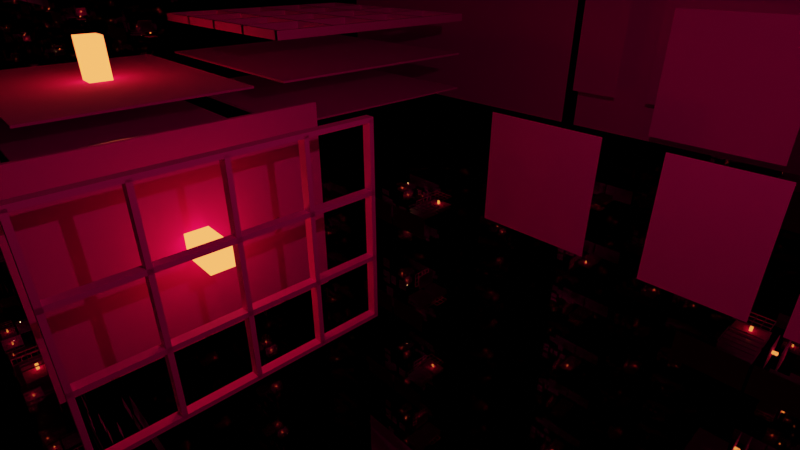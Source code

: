 # Source: mugen.blend  (saved by Blender 2.81.16; exported with 4.5.12 LTS)
import bpy
from mathutils import Matrix  # noqa: F401  (used for matrix-valued properties, if any)

bpy.ops.wm.read_factory_settings(use_empty=True)
scene = bpy.context.scene
scene.name = 'Scene'

# ---- collections
col_collection = bpy.data.collections.new('Collection'); scene.collection.children.link(col_collection)

# ---- images (referenced by path relative to the original .blend; pixels are not part of the script)
import os
ASSET_DIR = os.environ.get("B2B_ASSET_DIR", "")  # directory of the original .blend (textures are referenced by path, not embedded)
HERE = os.path.dirname(os.path.abspath(__file__))  # packed textures are extracted next to this script under _unpacked/

def load_image(name, relpath, width, height, colorspace="sRGB"):
    """Load a texture the original file referenced (path relative to the .blend, or extracted next to this script)."""
    p = next((c for c in (os.path.join(HERE, relpath), os.path.join(ASSET_DIR, relpath)) if relpath and os.path.exists(c)), "")
    if p:
        img = bpy.data.images.load(p, check_existing=True)
        img.name = name
    else:  # same state as the original file: an image datablock whose file is absent (Cycles renders it pink)
        img = bpy.data.images.new(name, width, height)
        img.source = "FILE"
        img.filepath = "//" + (relpath or name)
    img.colorspace_settings.name = colorspace
    return img
img_tatami02_png = load_image('tatami02.png', 'tatami02.png', 1024, 1024, 'sRGB')
img_tatami03_png = load_image('tatami03.png', 'tatami03.png', 1024, 1024, 'sRGB')
img_itame01_png = load_image('itame01.png', 'itame01.png', 1024, 1024, 'sRGB')
img_itanoma01_png = load_image('itanoma01.png', 'itanoma01.png', 1024, 1024, 'sRGB')
img_itanoma02_png = load_image('itanoma02.png', 'itanoma02.png', 1024, 1024, 'sRGB')
img_shouji01_png = load_image('shouji01.png', 'shouji01.png', 1024, 1024, 'sRGB')
img_shouji02_png = load_image('shouji02.png', 'shouji02.png', 1024, 1024, 'sRGB')
img_shouji03_png = load_image('shouji03.png', 'shouji03.png', 1024, 1024, 'sRGB')
img_fusumad_png = load_image('fusumaD.png', 'fusumaD.png', 1024, 1024, 'sRGB')
img_shikkui01_png = load_image('shikkui01.png', 'shikkui01.png', 1024, 1024, 'sRGB')
img_shikkui02_png = load_image('shikkui02.png', 'shikkui02.png', 1024, 1024, 'sRGB')
img_shikkui03_png = load_image('shikkui03.png', 'shikkui03.png', 1024, 1024, 'sRGB')
img_shikkui04_png = load_image('shikkui04.png', 'shikkui04.png', 1024, 1024, 'sRGB')
img_shikkui05_png = load_image('shikkui05.png', 'shikkui05.png', 1024, 1024, 'sRGB')
img_shikkui06_png = load_image('shikkui06.png', 'shikkui06.png', 1024, 1024, 'sRGB')
img_byoubu01_png = load_image('byoubu01.png', 'byoubu01.png', 1024, 1024, 'sRGB')
img_byoubu02_png = load_image('byoubu02.png', 'byoubu02.png', 1024, 1024, 'sRGB')

# ---- materials (node trees are filled in below, after node groups)
mat_t2 = bpy.data.materials.new('T2')
mat_t2.alpha_threshold = 0.0
mat_t2.line_color = (0.0, 0.0, 0.0, 1.0)
mat_t3 = bpy.data.materials.new('T3')
mat_frame = bpy.data.materials.new('Frame')
mat_w_base6 = bpy.data.materials.new('w-base6')
mat_w_base8 = bpy.data.materials.new('w-base8')
mat_s1 = bpy.data.materials.new('S1')
mat_s2 = bpy.data.materials.new('S2')
mat_s3 = bpy.data.materials.new('S3')
mat_hu1 = bpy.data.materials.new('Hu1')
mat_si2_001 = bpy.data.materials.new('Si2.001')
mat_si2 = bpy.data.materials.new('Si2')
mat_si3 = bpy.data.materials.new('Si3')
mat_si4 = bpy.data.materials.new('Si4')
mat_si5 = bpy.data.materials.new('Si5')
mat_si6 = bpy.data.materials.new('Si6')
mat_b01 = bpy.data.materials.new('B01')
mat_b02 = bpy.data.materials.new('B02')
mat_mirror = bpy.data.materials.new('Mirror')
mat_akaribody = bpy.data.materials.new('AkariBody')

# ---- material node trees
mat_t2.use_nodes = True; mat_t2.node_tree.nodes.clear()
_N = mat_t2.node_tree.nodes; _L = mat_t2.node_tree.links
n0 = _N.new('ShaderNodeOutputMaterial'); n0.name = 'Material Output'; n0.location = (300, 300)
n1 = _N.new('ShaderNodeBsdfPrincipled'); n1.name = 'Principled BSDF'; n1.location = (10, 300)
n1.distribution = 'GGX'
n1.subsurface_method = 'BURLEY'
n1.inputs[2].default_value = 1.0
n1.inputs[3].default_value = 1.45
n1.inputs[27].default_value = (0.0, 0.0, 0.0, 1.0)
n1.inputs[28].default_value = 1.0
n2 = _N.new('ShaderNodeTexImage'); n2.name = 'Image Texture'; n2.location = (-306, 321)
n2.image = img_tatami02_png
_L.new(n1.outputs[0], n0.inputs[0])
_L.new(n2.outputs[0], n1.inputs[0])
n0.is_active_output = True
mat_t3.use_nodes = True; mat_t3.node_tree.nodes.clear()
_N = mat_t3.node_tree.nodes; _L = mat_t3.node_tree.links
n0 = _N.new('ShaderNodeOutputMaterial'); n0.name = 'マテリアル出力'; n0.location = (300, 300)
n1 = _N.new('ShaderNodeBsdfPrincipled'); n1.name = 'プリンシプルBSDF'; n1.location = (10, 300)
n1.distribution = 'GGX'
n1.subsurface_method = 'BURLEY'
n1.inputs[3].default_value = 1.45
n1.inputs[27].default_value = (0.0, 0.0, 0.0, 1.0)
n1.inputs[28].default_value = 1.0
n2 = _N.new('ShaderNodeTexImage'); n2.name = '画像テクスチャ'; n2.location = (-280, 345)
n2.image = img_tatami03_png
_L.new(n1.outputs[0], n0.inputs[0])
_L.new(n2.outputs[0], n1.inputs[0])
n0.is_active_output = True
mat_frame.use_nodes = True; mat_frame.node_tree.nodes.clear()
_N = mat_frame.node_tree.nodes; _L = mat_frame.node_tree.links
n0 = _N.new('ShaderNodeOutputMaterial'); n0.name = 'マテリアル出力'; n0.location = (300, 300)
n1 = _N.new('ShaderNodeBsdfPrincipled'); n1.name = 'プリンシプルBSDF'; n1.location = (10, 300)
n1.distribution = 'GGX'
n1.subsurface_method = 'BURLEY'
n1.inputs[2].default_value = 0.8333
n1.inputs[3].default_value = 1.45
n1.inputs[27].default_value = (0.0, 0.0, 0.0, 1.0)
n1.inputs[28].default_value = 1.0
n2 = _N.new('ShaderNodeTexImage'); n2.name = 'Image Texture'; n2.location = (-280, 260)
n2.image = img_itame01_png
_L.new(n1.outputs[0], n0.inputs[0])
_L.new(n2.outputs[0], n1.inputs[0])
n0.is_active_output = True
mat_w_base6.use_nodes = True; mat_w_base6.node_tree.nodes.clear()
_N = mat_w_base6.node_tree.nodes; _L = mat_w_base6.node_tree.links
n0 = _N.new('ShaderNodeOutputMaterial'); n0.name = 'マテリアル出力'; n0.location = (300, 300)
n1 = _N.new('ShaderNodeBsdfPrincipled'); n1.name = 'プリンシプルBSDF'; n1.location = (10, 300)
n1.distribution = 'GGX'
n1.subsurface_method = 'BURLEY'
n1.inputs[2].default_value = 0.3
n1.inputs[3].default_value = 1.45
n1.inputs[27].default_value = (0.0, 0.0, 0.0, 1.0)
n1.inputs[28].default_value = 1.0
n2 = _N.new('ShaderNodeTexImage'); n2.name = '画像テクスチャ'; n2.location = (-280, 280)
n2.image = img_itanoma01_png
_L.new(n1.outputs[0], n0.inputs[0])
_L.new(n2.outputs[0], n1.inputs[0])
n0.is_active_output = True
mat_w_base8.use_nodes = True; mat_w_base8.node_tree.nodes.clear()
_N = mat_w_base8.node_tree.nodes; _L = mat_w_base8.node_tree.links
n0 = _N.new('ShaderNodeOutputMaterial'); n0.name = 'マテリアル出力'; n0.location = (300, 300)
n1 = _N.new('ShaderNodeBsdfPrincipled'); n1.name = 'プリンシプルBSDF'; n1.location = (10, 300)
n1.distribution = 'GGX'
n1.subsurface_method = 'BURLEY'
n1.inputs[2].default_value = 0.3
n1.inputs[3].default_value = 1.45
n1.inputs[27].default_value = (0.0, 0.0, 0.0, 1.0)
n1.inputs[28].default_value = 1.0
n2 = _N.new('ShaderNodeTexImage'); n2.name = '画像テクスチャ'; n2.location = (-280, 280)
n2.image = img_itanoma02_png
_L.new(n1.outputs[0], n0.inputs[0])
_L.new(n2.outputs[0], n1.inputs[0])
n0.is_active_output = True
mat_s1.use_nodes = True; mat_s1.node_tree.nodes.clear()
_N = mat_s1.node_tree.nodes; _L = mat_s1.node_tree.links
n0 = _N.new('ShaderNodeOutputMaterial'); n0.name = 'マテリアル出力'; n0.location = (300, 300)
n1 = _N.new('ShaderNodeBsdfPrincipled'); n1.name = 'プリンシプルBSDF'; n1.location = (10, 300)
n1.distribution = 'GGX'
n1.subsurface_method = 'BURLEY'
n1.inputs[2].default_value = 1.0
n1.inputs[3].default_value = 1.45
n1.inputs[27].default_value = (0.0, 0.0, 0.0, 1.0)
n1.inputs[28].default_value = 1.0
n2 = _N.new('ShaderNodeTexImage'); n2.name = '画像テクスチャ'; n2.location = (-301, 440)
n2.image = img_shouji01_png
_L.new(n1.outputs[0], n0.inputs[0])
_L.new(n2.outputs[0], n1.inputs[0])
n0.is_active_output = True
mat_s2.use_nodes = True; mat_s2.node_tree.nodes.clear()
_N = mat_s2.node_tree.nodes; _L = mat_s2.node_tree.links
n0 = _N.new('ShaderNodeOutputMaterial'); n0.name = 'マテリアル出力'; n0.location = (300, 300)
n1 = _N.new('ShaderNodeBsdfPrincipled'); n1.name = 'プリンシプルBSDF'; n1.location = (10, 300)
n1.distribution = 'GGX'
n1.subsurface_method = 'BURLEY'
n1.inputs[2].default_value = 1.0
n1.inputs[3].default_value = 1.45
n1.inputs[27].default_value = (0.0, 0.0, 0.0, 1.0)
n1.inputs[28].default_value = 1.0
n2 = _N.new('ShaderNodeTexImage'); n2.name = '画像テクスチャ'; n2.location = (-269, 390)
n2.image = img_shouji02_png
_L.new(n1.outputs[0], n0.inputs[0])
_L.new(n2.outputs[0], n1.inputs[0])
n0.is_active_output = True
mat_s3.use_nodes = True; mat_s3.node_tree.nodes.clear()
_N = mat_s3.node_tree.nodes; _L = mat_s3.node_tree.links
n0 = _N.new('ShaderNodeOutputMaterial'); n0.name = 'マテリアル出力'; n0.location = (300, 300)
n1 = _N.new('ShaderNodeBsdfPrincipled'); n1.name = 'プリンシプルBSDF'; n1.location = (10, 300)
n1.distribution = 'GGX'
n1.subsurface_method = 'BURLEY'
n1.inputs[2].default_value = 1.0
n1.inputs[3].default_value = 1.45
n1.inputs[27].default_value = (0.0, 0.0, 0.0, 1.0)
n1.inputs[28].default_value = 1.0
n2 = _N.new('ShaderNodeTexImage'); n2.name = '画像テクスチャ'; n2.location = (-285, 433)
n2.image = img_shouji03_png
_L.new(n1.outputs[0], n0.inputs[0])
_L.new(n2.outputs[0], n1.inputs[0])
n0.is_active_output = True
mat_hu1.use_nodes = True; mat_hu1.node_tree.nodes.clear()
_N = mat_hu1.node_tree.nodes; _L = mat_hu1.node_tree.links
n0 = _N.new('ShaderNodeOutputMaterial'); n0.name = 'マテリアル出力'; n0.location = (300, 300)
n1 = _N.new('ShaderNodeBsdfPrincipled'); n1.name = 'プリンシプルBSDF'; n1.location = (10, 300)
n1.distribution = 'GGX'
n1.subsurface_method = 'BURLEY'
n1.inputs[2].default_value = 1.0
n1.inputs[3].default_value = 1.45
n1.inputs[27].default_value = (0.0, 0.0, 0.0, 1.0)
n1.inputs[28].default_value = 1.0
n2 = _N.new('ShaderNodeTexImage'); n2.name = '画像テクスチャ'; n2.location = (-274, 382)
n2.image = img_fusumad_png
_L.new(n1.outputs[0], n0.inputs[0])
_L.new(n2.outputs[0], n1.inputs[0])
n0.is_active_output = True
mat_si2_001.use_nodes = True; mat_si2_001.node_tree.nodes.clear()
_N = mat_si2_001.node_tree.nodes; _L = mat_si2_001.node_tree.links
n0 = _N.new('ShaderNodeOutputMaterial'); n0.name = 'マテリアル出力'; n0.location = (300, 300)
n1 = _N.new('ShaderNodeBsdfPrincipled'); n1.name = 'プリンシプルBSDF'; n1.location = (10, 300)
n1.distribution = 'GGX'
n1.subsurface_method = 'BURLEY'
n1.inputs[2].default_value = 1.0
n1.inputs[3].default_value = 1.45
n1.inputs[27].default_value = (0.0, 0.0, 0.0, 1.0)
n1.inputs[28].default_value = 1.0
n2 = _N.new('ShaderNodeTexImage'); n2.name = '画像テクスチャ'; n2.location = (-318, 421)
n2.image = img_shikkui01_png
_L.new(n1.outputs[0], n0.inputs[0])
_L.new(n2.outputs[0], n1.inputs[0])
n0.is_active_output = True
mat_si2.use_nodes = True; mat_si2.node_tree.nodes.clear()
_N = mat_si2.node_tree.nodes; _L = mat_si2.node_tree.links
n0 = _N.new('ShaderNodeOutputMaterial'); n0.name = 'マテリアル出力'; n0.location = (300, 300)
n1 = _N.new('ShaderNodeBsdfPrincipled'); n1.name = 'プリンシプルBSDF'; n1.location = (10, 300)
n1.distribution = 'GGX'
n1.subsurface_method = 'BURLEY'
n1.inputs[2].default_value = 1.0
n1.inputs[3].default_value = 1.45
n1.inputs[27].default_value = (0.0, 0.0, 0.0, 1.0)
n1.inputs[28].default_value = 1.0
n2 = _N.new('ShaderNodeTexImage'); n2.name = '画像テクスチャ'; n2.location = (-290, 445)
n2.image = img_shikkui02_png
_L.new(n1.outputs[0], n0.inputs[0])
_L.new(n2.outputs[0], n1.inputs[0])
n0.is_active_output = True
mat_si3.use_nodes = True; mat_si3.node_tree.nodes.clear()
_N = mat_si3.node_tree.nodes; _L = mat_si3.node_tree.links
n0 = _N.new('ShaderNodeOutputMaterial'); n0.name = 'マテリアル出力'; n0.location = (300, 300)
n1 = _N.new('ShaderNodeBsdfPrincipled'); n1.name = 'プリンシプルBSDF'; n1.location = (10, 300)
n1.distribution = 'GGX'
n1.subsurface_method = 'BURLEY'
n1.inputs[2].default_value = 1.0
n1.inputs[3].default_value = 1.45
n1.inputs[27].default_value = (0.0, 0.0, 0.0, 1.0)
n1.inputs[28].default_value = 1.0
n2 = _N.new('ShaderNodeTexImage'); n2.name = '画像テクスチャ'; n2.location = (-277, 418)
n2.image = img_shikkui03_png
_L.new(n1.outputs[0], n0.inputs[0])
_L.new(n2.outputs[0], n1.inputs[0])
n0.is_active_output = True
mat_si4.use_nodes = True; mat_si4.node_tree.nodes.clear()
_N = mat_si4.node_tree.nodes; _L = mat_si4.node_tree.links
n0 = _N.new('ShaderNodeOutputMaterial'); n0.name = 'マテリアル出力'; n0.location = (300, 300)
n1 = _N.new('ShaderNodeBsdfPrincipled'); n1.name = 'プリンシプルBSDF'; n1.location = (10, 300)
n1.distribution = 'GGX'
n1.subsurface_method = 'BURLEY'
n1.inputs[2].default_value = 1.0
n1.inputs[3].default_value = 1.45
n1.inputs[27].default_value = (0.0, 0.0, 0.0, 1.0)
n1.inputs[28].default_value = 1.0
n2 = _N.new('ShaderNodeTexImage'); n2.name = '画像テクスチャ'; n2.location = (-286, 400)
n2.image = img_shikkui04_png
_L.new(n1.outputs[0], n0.inputs[0])
_L.new(n2.outputs[0], n1.inputs[0])
n0.is_active_output = True
mat_si5.use_nodes = True; mat_si5.node_tree.nodes.clear()
_N = mat_si5.node_tree.nodes; _L = mat_si5.node_tree.links
n0 = _N.new('ShaderNodeOutputMaterial'); n0.name = 'マテリアル出力'; n0.location = (300, 300)
n1 = _N.new('ShaderNodeBsdfPrincipled'); n1.name = 'プリンシプルBSDF'; n1.location = (10, 300)
n1.distribution = 'GGX'
n1.subsurface_method = 'BURLEY'
n1.inputs[2].default_value = 1.0
n1.inputs[3].default_value = 1.45
n1.inputs[27].default_value = (0.0, 0.0, 0.0, 1.0)
n1.inputs[28].default_value = 1.0
n2 = _N.new('ShaderNodeTexImage'); n2.name = '画像テクスチャ'; n2.location = (-254, 437)
n2.image = img_shikkui05_png
_L.new(n1.outputs[0], n0.inputs[0])
_L.new(n2.outputs[0], n1.inputs[0])
n0.is_active_output = True
mat_si6.use_nodes = True; mat_si6.node_tree.nodes.clear()
_N = mat_si6.node_tree.nodes; _L = mat_si6.node_tree.links
n0 = _N.new('ShaderNodeOutputMaterial'); n0.name = 'マテリアル出力'; n0.location = (300, 300)
n1 = _N.new('ShaderNodeBsdfPrincipled'); n1.name = 'プリンシプルBSDF'; n1.location = (10, 300)
n1.distribution = 'GGX'
n1.subsurface_method = 'BURLEY'
n1.inputs[2].default_value = 1.0
n1.inputs[3].default_value = 1.45
n1.inputs[27].default_value = (0.0, 0.0, 0.0, 1.0)
n1.inputs[28].default_value = 1.0
n2 = _N.new('ShaderNodeTexImage'); n2.name = '画像テクスチャ'; n2.location = (-371, 316)
n2.image = img_shikkui06_png
_L.new(n1.outputs[0], n0.inputs[0])
_L.new(n2.outputs[0], n1.inputs[0])
n0.is_active_output = True
mat_b01.use_nodes = True; mat_b01.node_tree.nodes.clear()
_N = mat_b01.node_tree.nodes; _L = mat_b01.node_tree.links
n0 = _N.new('ShaderNodeOutputMaterial'); n0.name = 'マテリアル出力'; n0.location = (300, 300)
n1 = _N.new('ShaderNodeBsdfPrincipled'); n1.name = 'プリンシプルBSDF'; n1.location = (10, 300)
n1.distribution = 'GGX'
n1.subsurface_method = 'BURLEY'
n1.inputs[2].default_value = 1.0
n1.inputs[3].default_value = 1.45
n1.inputs[27].default_value = (0.0, 0.0, 0.0, 1.0)
n1.inputs[28].default_value = 1.0
n2 = _N.new('ShaderNodeTexImage'); n2.name = '画像テクスチャ'; n2.location = (-287, 420)
n2.image = img_byoubu01_png
_L.new(n1.outputs[0], n0.inputs[0])
_L.new(n2.outputs[0], n1.inputs[0])
n0.is_active_output = True
mat_b02.use_nodes = True; mat_b02.node_tree.nodes.clear()
_N = mat_b02.node_tree.nodes; _L = mat_b02.node_tree.links
n0 = _N.new('ShaderNodeOutputMaterial'); n0.name = 'マテリアル出力'; n0.location = (300, 300)
n1 = _N.new('ShaderNodeBsdfPrincipled'); n1.name = 'プリンシプルBSDF'; n1.location = (10, 300)
n1.distribution = 'GGX'
n1.subsurface_method = 'BURLEY'
n1.inputs[3].default_value = 1.45
n1.inputs[27].default_value = (0.0, 0.0, 0.0, 1.0)
n1.inputs[28].default_value = 1.0
n2 = _N.new('ShaderNodeTexImage'); n2.name = '画像テクスチャ'; n2.location = (-352, 416)
n2.image = img_byoubu02_png
_L.new(n1.outputs[0], n0.inputs[0])
_L.new(n2.outputs[0], n1.inputs[0])
n0.is_active_output = True
mat_mirror.use_nodes = True; mat_mirror.node_tree.nodes.clear()
_N = mat_mirror.node_tree.nodes; _L = mat_mirror.node_tree.links
n0 = _N.new('ShaderNodeOutputMaterial'); n0.name = 'マテリアル出力'; n0.location = (300, 300)
n1 = _N.new('ShaderNodeBsdfPrincipled'); n1.name = 'プリンシプルBSDF'; n1.location = (10, 300)
n1.distribution = 'GGX'
n1.subsurface_method = 'BURLEY'
n1.inputs[1].default_value = 1.0
n1.inputs[2].default_value = 0.0
n1.inputs[3].default_value = 1.45
n1.inputs[27].default_value = (0.0, 0.0, 0.0, 1.0)
n1.inputs[28].default_value = 1.0
_L.new(n1.outputs[0], n0.inputs[0])
n0.is_active_output = True
mat_akaribody.use_nodes = True; mat_akaribody.node_tree.nodes.clear()
_N = mat_akaribody.node_tree.nodes; _L = mat_akaribody.node_tree.links
n0 = _N.new('ShaderNodeOutputMaterial'); n0.name = 'マテリアル出力'; n0.location = (391, 304)
n1 = _N.new('ShaderNodeEmission'); n1.name = '放射'; n1.location = (101, 304)
n1.inputs[0].default_value = (1.0, 0.1756, 0.03788, 1.0)
n1.inputs[1].default_value = 4.0
_L.new(n1.outputs[0], n0.inputs[0])
n0.is_active_output = True

# ---- world
world_world = bpy.data.worlds.new('World'); scene.world = world_world
world_world.use_nodes = True; world_world.node_tree.nodes.clear()
_N = world_world.node_tree.nodes; _L = world_world.node_tree.links
n0 = _N.new('ShaderNodeOutputWorld'); n0.name = 'World Output'; n0.location = (300, 300)
n1 = _N.new('ShaderNodeBackground'); n1.name = 'Background'; n1.location = (10, 300)
n1.inputs[0].default_value = (0.0, 0.0, 0.0, 1.0)
_L.new(n1.outputs[0], n0.inputs[0])
n0.is_active_output = True
world_world.color = (0.05088, 0.05088, 0.05088)
world_world.use_sun_shadow = False
world_world.sun_shadow_jitter_overblur = 0.0
world_world.light_settings.ao_factor = 0.05
world_world.light_settings.distance = 32.0

# ---- cameras
cam_camera = bpy.data.cameras.new('Camera')
cam_camera.clip_end = 100.0
cam_camera.lens = 24.0
cam_camera.ortho_scale = 7.314

# ---- lights
light_light = bpy.data.lights.new('Light', 'POINT')
light_light.color = (1.0, 0.4554, 0.197)
light_light.transmission_factor = 0.0
light_light.energy = 800.0
light_light.shadow_soft_size = 0.1
light_light.shadow_maximum_resolution = 0.006
light_light.use_absolute_resolution = True

# ---- meshes
me_cube = bpy.data.meshes.new('Cube')
me_cube.from_pydata([(6.0, 4.5, 0.05), (6.0, 4.5, -0.05), (6.0, -4.5, 0.05), (6.0, -4.5, -0.05), (-6.0, 4.5, 0.05), (-6.0, 4.5, -0.05), (-6.0, -4.5, 0.05), (-6.0, -4.5, -0.05)], [], [(0, 4, 6, 2), (3, 2, 6, 7), (7, 6, 4, 5), (5, 1, 3, 7), (1, 0, 2, 3), (5, 4, 0, 1)])
_uv = me_cube.uv_layers.new(name='UVMap')
_uv.uv.foreach_set('vector', [1.001, 1.0, -0.001232, 1.0, -0.001232, 0.0, 1.001, 0.0, 1.001, 0.0, 1.001, 1.0, -0.001232, 1.0, -0.001232, 0.0, -0.001232, 0.0, -0.001232, 1.0, 1.001, 1.0, 1.001, 0.0, -0.001232, 1.0, 1.001, 1.0, 1.001, 0.0, -0.001232, 0.0, 1.001, 0.0, 1.001, 1.0, -0.001232, 1.0, -0.001232, 0.0, -0.001232, 0.0, -0.001232, 1.0, 1.001, 1.0, 1.001, 0.0])
me_cube.materials.append(mat_t2)
me_cube.use_remesh_preserve_volume = False
me_cube.use_remesh_preserve_attributes = False
me_cube.use_mirror_vertex_groups = False
me_cube.update()
me_cube_001 = bpy.data.meshes.new('Cube.001')
me_cube_001.from_pydata([(6.0, 4.5, 0.05), (6.0, 4.5, -0.05), (6.0, -4.5, 0.05), (6.0, -4.5, -0.05), (-6.0, 4.5, 0.05), (-6.0, 4.5, -0.05), (-6.0, -4.5, 0.05), (-6.0, -4.5, -0.05)], [], [(0, 4, 6, 2), (3, 2, 6, 7), (7, 6, 4, 5), (5, 1, 3, 7), (1, 0, 2, 3), (5, 4, 0, 1)])
_uv = me_cube_001.uv_layers.new(name='UVMap')
_uv.uv.foreach_set('vector', [1.001, 1.0, -0.001232, 1.0, -0.001232, 0.0, 1.001, 0.0, 1.001, 0.0, 1.001, 1.0, -0.001232, 1.0, -0.001232, 0.0, -0.001232, 0.0, -0.001232, 1.0, 1.001, 1.0, 1.001, 0.0, -0.001232, 1.0, 1.001, 1.0, 1.001, 0.0, -0.001232, 0.0, 1.001, 0.0, 1.001, 1.0, -0.001232, 1.0, -0.001232, 0.0, -0.001232, 0.0, -0.001232, 1.0, 1.001, 1.0, 1.001, 0.0])
me_cube_001.materials.append(mat_t3)
me_cube_001.use_remesh_preserve_volume = False
me_cube_001.use_remesh_preserve_attributes = False
me_cube_001.use_mirror_vertex_groups = False
me_cube_001.update()
me_x = bpy.data.meshes.new('立方体')
me_x.from_pydata([(-6.0, -4.6, -0.2), (-6.0, -4.6, 0.2), (-6.0, -4.4, -0.2), (-6.0, -4.4, 0.2), (6.0, -4.6, -0.2), (6.0, -4.6, 0.2), (6.0, -4.4, -0.2), (6.0, -4.4, 0.2), (-6.0, -1.6, -0.2), (-6.0, -1.6, 0.2), (-6.0, -1.4, -0.2), (-6.0, -1.4, 0.2), (6.0, -1.6, -0.2), (6.0, -1.6, 0.2), (6.0, -1.4, -0.2), (6.0, -1.4, 0.2), (-6.0, 1.4, -0.2), (-6.0, 1.4, 0.2), (-6.0, 1.6, -0.2), (-6.0, 1.6, 0.2), (6.0, 1.4, -0.2), (6.0, 1.4, 0.2), (6.0, 1.6, -0.2), (6.0, 1.6, 0.2), (-6.0, 4.4, -0.2), (-6.0, 4.4, 0.2), (-6.0, 4.6, -0.2), (-6.0, 4.6, 0.2), (6.0, 4.4, -0.2), (6.0, 4.4, 0.2), (6.0, 4.6, -0.2), (6.0, 4.6, 0.2), (-5.998, -4.5, -0.2), (-5.998, -4.5, 0.2), (-5.998, 4.5, -0.2), (-5.998, 4.5, 0.2), (-5.802, -4.5, -0.2), (-5.802, -4.5, 0.2), (-5.802, 4.5, -0.2), (-5.802, 4.5, 0.2), (-3.048, -4.5, -0.2), (-3.048, -4.5, 0.2), (-3.048, 4.5, -0.2), (-3.048, 4.5, 0.2), (-2.851, -4.5, -0.2), (-2.851, -4.5, 0.2), (-2.851, 4.5, -0.2), (-2.851, 4.5, 0.2), (-0.09672, -4.5, -0.2), (-0.09672, -4.5, 0.2), (-0.09672, 4.5, -0.2), (-0.09672, 4.5, 0.2), (0.1, -4.5, -0.2), (0.1, -4.5, 0.2), (0.1, 4.5, -0.2), (0.1, 4.5, 0.2), (2.854, -4.5, -0.2), (2.854, -4.5, 0.2), (2.854, 4.5, -0.2), (2.854, 4.5, 0.2), (3.051, -4.5, -0.2), (3.051, -4.5, 0.2), (3.051, 4.5, -0.2), (3.051, 4.5, 0.2), (5.805, -4.5, -0.2), (5.805, -4.5, 0.2), (5.805, 4.5, -0.2), (5.805, 4.5, 0.2), (6.002, -4.5, -0.2), (6.002, -4.5, 0.2), (6.002, 4.5, -0.2), (6.002, 4.5, 0.2)], [], [(0, 1, 3, 2), (2, 3, 7, 6), (6, 7, 5, 4), (4, 5, 1, 0), (2, 6, 4, 0), (7, 3, 1, 5), (8, 9, 11, 10), (10, 11, 15, 14), (14, 15, 13, 12), (12, 13, 9, 8), (10, 14, 12, 8), (15, 11, 9, 13), (16, 17, 19, 18), (18, 19, 23, 22), (22, 23, 21, 20), (20, 21, 17, 16), (18, 22, 20, 16), (23, 19, 17, 21), (24, 25, 27, 26), (26, 27, 31, 30), (30, 31, 29, 28), (28, 29, 25, 24), (26, 30, 28, 24), (31, 27, 25, 29), (32, 33, 35, 34), (34, 35, 39, 38), (38, 39, 37, 36), (36, 37, 33, 32), (34, 38, 36, 32), (39, 35, 33, 37), (40, 41, 43, 42), (42, 43, 47, 46), (46, 47, 45, 44), (44, 45, 41, 40), (42, 46, 44, 40), (47, 43, 41, 45), (48, 49, 51, 50), (50, 51, 55, 54), (54, 55, 53, 52), (52, 53, 49, 48), (50, 54, 52, 48), (55, 51, 49, 53), (56, 57, 59, 58), (58, 59, 63, 62), (62, 63, 61, 60), (60, 61, 57, 56), (58, 62, 60, 56), (63, 59, 57, 61), (64, 65, 67, 66), (66, 67, 71, 70), (70, 71, 69, 68), (68, 69, 65, 64), (66, 70, 68, 64), (71, 67, 65, 69)])
_uv = me_x.uv_layers.new(name='UVマップ')
_uv.uv.foreach_set('vector', [0.375, 0.0, 0.625, 0.0, 0.625, 0.25, 0.375, 0.25, 0.375, 0.25, 0.625, 0.25, 0.625, 0.5, 0.375, 0.5, 0.375, 0.5, 0.625, 0.5, 0.625, 0.75, 0.375, 0.75, 0.375, 0.75, 0.625, 0.75, 0.625, 1.0, 0.375, 1.0, 0.125, 0.5, 0.375, 0.5, 0.375, 0.75, 0.125, 0.75, 0.625, 0.5, 0.875, 0.5, 0.875, 0.75, 0.625, 0.75, 0.375, 0.0, 0.625, 0.0, 0.625, 0.25, 0.375, 0.25, 0.375, 0.25, 0.625, 0.25, 0.625, 0.5, 0.375, 0.5, 0.375, 0.5, 0.625, 0.5, 0.625, 0.75, 0.375, 0.75, 0.375, 0.75, 0.625, 0.75, 0.625, 1.0, 0.375, 1.0, 0.125, 0.5, 0.375, 0.5, 0.375, 0.75, 0.125, 0.75, 0.625, 0.5, 0.875, 0.5, 0.875, 0.75, 0.625, 0.75, 0.375, 0.0, 0.625, 0.0, 0.625, 0.25, 0.375, 0.25, 0.375, 0.25, 0.625, 0.25, 0.625, 0.5, 0.375, 0.5, 0.375, 0.5, 0.625, 0.5, 0.625, 0.75, 0.375, 0.75, 0.375, 0.75, 0.625, 0.75, 0.625, 1.0, 0.375, 1.0, 0.125, 0.5, 0.375, 0.5, 0.375, 0.75, 0.125, 0.75, 0.625, 0.5, 0.875, 0.5, 0.875, 0.75, 0.625, 0.75, 0.375, 0.0, 0.625, 0.0, 0.625, 0.25, 0.375, 0.25, 0.375, 0.25, 0.625, 0.25, 0.625, 0.5, 0.375, 0.5, 0.375, 0.5, 0.625, 0.5, 0.625, 0.75, 0.375, 0.75, 0.375, 0.75, 0.625, 0.75, 0.625, 1.0, 0.375, 1.0, 0.125, 0.5, 0.375, 0.5, 0.375, 0.75, 0.125, 0.75, 0.625, 0.5, 0.875, 0.5, 0.875, 0.75, 0.625, 0.75, 0.375, 0.0, 0.625, 0.0, 0.625, 0.25, 0.375, 0.25, 0.375, 0.25, 0.625, 0.25, 0.625, 0.5, 0.375, 0.5, 0.375, 0.5, 0.625, 0.5, 0.625, 0.75, 0.375, 0.75, 0.375, 0.75, 0.625, 0.75, 0.625, 1.0, 0.375, 1.0, 0.125, 0.5, 0.375, 0.5, 0.375, 0.75, 0.125, 0.75, 0.625, 0.5, 0.875, 0.5, 0.875, 0.75, 0.625, 0.75, 0.375, 0.0, 0.625, 0.0, 0.625, 0.25, 0.375, 0.25, 0.375, 0.25, 0.625, 0.25, 0.625, 0.5, 0.375, 0.5, 0.375, 0.5, 0.625, 0.5, 0.625, 0.75, 0.375, 0.75, 0.375, 0.75, 0.625, 0.75, 0.625, 1.0, 0.375, 1.0, 0.125, 0.5, 0.375, 0.5, 0.375, 0.75, 0.125, 0.75, 0.625, 0.5, 0.875, 0.5, 0.875, 0.75, 0.625, 0.75, 0.375, 0.0, 0.625, 0.0, 0.625, 0.25, 0.375, 0.25, 0.375, 0.25, 0.625, 0.25, 0.625, 0.5, 0.375, 0.5, 0.375, 0.5, 0.625, 0.5, 0.625, 0.75, 0.375, 0.75, 0.375, 0.75, 0.625, 0.75, 0.625, 1.0, 0.375, 1.0, 0.125, 0.5, 0.375, 0.5, 0.375, 0.75, 0.125, 0.75, 0.625, 0.5, 0.875, 0.5, 0.875, 0.75, 0.625, 0.75, 0.375, 0.0, 0.625, 0.0, 0.625, 0.25, 0.375, 0.25, 0.375, 0.25, 0.625, 0.25, 0.625, 0.5, 0.375, 0.5, 0.375, 0.5, 0.625, 0.5, 0.625, 0.75, 0.375, 0.75, 0.375, 0.75, 0.625, 0.75, 0.625, 1.0, 0.375, 1.0, 0.125, 0.5, 0.375, 0.5, 0.375, 0.75, 0.125, 0.75, 0.625, 0.5, 0.875, 0.5, 0.875, 0.75, 0.625, 0.75, 0.375, 0.0, 0.625, 0.0, 0.625, 0.25, 0.375, 0.25, 0.375, 0.25, 0.625, 0.25, 0.625, 0.5, 0.375, 0.5, 0.375, 0.5, 0.625, 0.5, 0.625, 0.75, 0.375, 0.75, 0.375, 0.75, 0.625, 0.75, 0.625, 1.0, 0.375, 1.0, 0.125, 0.5, 0.375, 0.5, 0.375, 0.75, 0.125, 0.75, 0.625, 0.5, 0.875, 0.5, 0.875, 0.75, 0.625, 0.75])
me_x.materials.append(mat_frame)
me_x.use_remesh_fix_poles = True
me_x.use_remesh_preserve_attributes = False
me_x.use_mirror_vertex_groups = False
me_x.update()
me_003 = bpy.data.meshes.new('立方体.003')
me_003.from_pydata([(-5.998, -6.1, -0.2), (-5.998, -6.1, 0.2), (-5.998, 5.9, -0.2), (-5.998, 5.9, 0.2), (-5.802, -6.1, -0.2), (-5.802, -6.1, 0.2), (-5.802, 5.9, -0.2), (-5.802, 5.9, 0.2), (-3.048, -6.1, -0.2), (-3.048, -6.1, 0.2), (-3.048, 5.9, -0.2), (-3.048, 5.9, 0.2), (-2.851, -6.1, -0.2), (-2.851, -6.1, 0.2), (-2.851, 5.9, -0.2), (-2.851, 5.9, 0.2), (-0.09672, -6.1, -0.2), (-0.09672, -6.1, 0.2), (-0.09672, 5.9, -0.2), (-0.09672, 5.9, 0.2), (0.1, -6.1, -0.2), (0.1, -6.1, 0.2), (0.1, 5.9, -0.2), (0.1, 5.9, 0.2), (2.854, -6.1, -0.2), (2.854, -6.1, 0.2), (2.854, 5.9, -0.2), (2.854, 5.9, 0.2), (3.051, -6.1, -0.2), (3.051, -6.1, 0.2), (3.051, 5.9, -0.2), (3.051, 5.9, 0.2), (5.805, -6.1, -0.2), (5.805, -6.1, 0.2), (5.805, 5.9, -0.2), (5.805, 5.9, 0.2), (6.002, -6.1, -0.2), (6.002, -6.1, 0.2), (6.002, 5.9, -0.2), (6.002, 5.9, 0.2), (-6.0, -6.1, -0.2), (-6.0, -6.1, 0.2), (-6.0, -5.9, -0.2), (-6.0, -5.9, 0.2), (6.0, -6.1, -0.2), (6.0, -6.1, 0.2), (6.0, -5.9, -0.2), (6.0, -5.9, 0.2), (-6.0, -3.1, -0.2), (-6.0, -3.1, 0.2), (-6.0, -2.9, -0.2), (-6.0, -2.9, 0.2), (6.0, -3.1, -0.2), (6.0, -3.1, 0.2), (6.0, -2.9, -0.2), (6.0, -2.9, 0.2), (-6.0, -0.1, -0.2), (-6.0, -0.1, 0.2), (-6.0, 0.1, -0.2), (-6.0, 0.1, 0.2), (6.0, -0.1, -0.2), (6.0, -0.1, 0.2), (6.0, 0.1, -0.2), (6.0, 0.1, 0.2), (-6.0, 2.9, -0.2), (-6.0, 2.9, 0.2), (-6.0, 3.1, -0.2), (-6.0, 3.1, 0.2), (6.0, 2.9, -0.2), (6.0, 2.9, 0.2), (6.0, 3.1, -0.2), (6.0, 3.1, 0.2), (-6.0, 5.9, -0.2), (-6.0, 5.9, 0.2), (-6.0, 6.1, -0.2), (-6.0, 6.1, 0.2), (6.0, 5.9, -0.2), (6.0, 5.9, 0.2), (6.0, 6.1, -0.2), (6.0, 6.1, 0.2)], [], [(0, 1, 3, 2), (2, 3, 7, 6), (6, 7, 5, 4), (4, 5, 1, 0), (2, 6, 4, 0), (7, 3, 1, 5), (8, 9, 11, 10), (10, 11, 15, 14), (14, 15, 13, 12), (12, 13, 9, 8), (10, 14, 12, 8), (15, 11, 9, 13), (16, 17, 19, 18), (18, 19, 23, 22), (22, 23, 21, 20), (20, 21, 17, 16), (18, 22, 20, 16), (23, 19, 17, 21), (24, 25, 27, 26), (26, 27, 31, 30), (30, 31, 29, 28), (28, 29, 25, 24), (26, 30, 28, 24), (31, 27, 25, 29), (32, 33, 35, 34), (34, 35, 39, 38), (38, 39, 37, 36), (36, 37, 33, 32), (34, 38, 36, 32), (39, 35, 33, 37), (40, 41, 43, 42), (42, 43, 47, 46), (46, 47, 45, 44), (44, 45, 41, 40), (42, 46, 44, 40), (47, 43, 41, 45), (48, 49, 51, 50), (50, 51, 55, 54), (54, 55, 53, 52), (52, 53, 49, 48), (50, 54, 52, 48), (55, 51, 49, 53), (56, 57, 59, 58), (58, 59, 63, 62), (62, 63, 61, 60), (60, 61, 57, 56), (58, 62, 60, 56), (63, 59, 57, 61), (64, 65, 67, 66), (66, 67, 71, 70), (70, 71, 69, 68), (68, 69, 65, 64), (66, 70, 68, 64), (71, 67, 65, 69), (72, 73, 75, 74), (74, 75, 79, 78), (78, 79, 77, 76), (76, 77, 73, 72), (74, 78, 76, 72), (79, 75, 73, 77)])
_uv = me_003.uv_layers.new(name='UVマップ')
_uv.uv.foreach_set('vector', [0.375, 0.0, 0.625, 0.0, 0.625, 0.25, 0.375, 0.25, 0.375, 0.25, 0.625, 0.25, 0.625, 0.5, 0.375, 0.5, 0.375, 0.5, 0.625, 0.5, 0.625, 0.75, 0.375, 0.75, 0.375, 0.75, 0.625, 0.75, 0.625, 1.0, 0.375, 1.0, 0.125, 0.5, 0.375, 0.5, 0.375, 0.75, 0.125, 0.75, 0.625, 0.5, 0.875, 0.5, 0.875, 0.75, 0.625, 0.75, 0.375, 0.0, 0.625, 0.0, 0.625, 0.25, 0.375, 0.25, 0.375, 0.25, 0.625, 0.25, 0.625, 0.5, 0.375, 0.5, 0.375, 0.5, 0.625, 0.5, 0.625, 0.75, 0.375, 0.75, 0.375, 0.75, 0.625, 0.75, 0.625, 1.0, 0.375, 1.0, 0.125, 0.5, 0.375, 0.5, 0.375, 0.75, 0.125, 0.75, 0.625, 0.5, 0.875, 0.5, 0.875, 0.75, 0.625, 0.75, 0.375, 0.0, 0.625, 0.0, 0.625, 0.25, 0.375, 0.25, 0.375, 0.25, 0.625, 0.25, 0.625, 0.5, 0.375, 0.5, 0.375, 0.5, 0.625, 0.5, 0.625, 0.75, 0.375, 0.75, 0.375, 0.75, 0.625, 0.75, 0.625, 1.0, 0.375, 1.0, 0.125, 0.5, 0.375, 0.5, 0.375, 0.75, 0.125, 0.75, 0.625, 0.5, 0.875, 0.5, 0.875, 0.75, 0.625, 0.75, 0.375, 0.0, 0.625, 0.0, 0.625, 0.25, 0.375, 0.25, 0.375, 0.25, 0.625, 0.25, 0.625, 0.5, 0.375, 0.5, 0.375, 0.5, 0.625, 0.5, 0.625, 0.75, 0.375, 0.75, 0.375, 0.75, 0.625, 0.75, 0.625, 1.0, 0.375, 1.0, 0.125, 0.5, 0.375, 0.5, 0.375, 0.75, 0.125, 0.75, 0.625, 0.5, 0.875, 0.5, 0.875, 0.75, 0.625, 0.75, 0.375, 0.0, 0.625, 0.0, 0.625, 0.25, 0.375, 0.25, 0.375, 0.25, 0.625, 0.25, 0.625, 0.5, 0.375, 0.5, 0.375, 0.5, 0.625, 0.5, 0.625, 0.75, 0.375, 0.75, 0.375, 0.75, 0.625, 0.75, 0.625, 1.0, 0.375, 1.0, 0.125, 0.5, 0.375, 0.5, 0.375, 0.75, 0.125, 0.75, 0.625, 0.5, 0.875, 0.5, 0.875, 0.75, 0.625, 0.75, 0.375, 0.0, 0.625, 0.0, 0.625, 0.25, 0.375, 0.25, 0.375, 0.25, 0.625, 0.25, 0.625, 0.5, 0.375, 0.5, 0.375, 0.5, 0.625, 0.5, 0.625, 0.75, 0.375, 0.75, 0.375, 0.75, 0.625, 0.75, 0.625, 1.0, 0.375, 1.0, 0.125, 0.5, 0.375, 0.5, 0.375, 0.75, 0.125, 0.75, 0.625, 0.5, 0.875, 0.5, 0.875, 0.75, 0.625, 0.75, 0.375, 0.0, 0.625, 0.0, 0.625, 0.25, 0.375, 0.25, 0.375, 0.25, 0.625, 0.25, 0.625, 0.5, 0.375, 0.5, 0.375, 0.5, 0.625, 0.5, 0.625, 0.75, 0.375, 0.75, 0.375, 0.75, 0.625, 0.75, 0.625, 1.0, 0.375, 1.0, 0.125, 0.5, 0.375, 0.5, 0.375, 0.75, 0.125, 0.75, 0.625, 0.5, 0.875, 0.5, 0.875, 0.75, 0.625, 0.75, 0.375, 0.0, 0.625, 0.0, 0.625, 0.25, 0.375, 0.25, 0.375, 0.25, 0.625, 0.25, 0.625, 0.5, 0.375, 0.5, 0.375, 0.5, 0.625, 0.5, 0.625, 0.75, 0.375, 0.75, 0.375, 0.75, 0.625, 0.75, 0.625, 1.0, 0.375, 1.0, 0.125, 0.5, 0.375, 0.5, 0.375, 0.75, 0.125, 0.75, 0.625, 0.5, 0.875, 0.5, 0.875, 0.75, 0.625, 0.75, 0.375, 0.0, 0.625, 0.0, 0.625, 0.25, 0.375, 0.25, 0.375, 0.25, 0.625, 0.25, 0.625, 0.5, 0.375, 0.5, 0.375, 0.5, 0.625, 0.5, 0.625, 0.75, 0.375, 0.75, 0.375, 0.75, 0.625, 0.75, 0.625, 1.0, 0.375, 1.0, 0.125, 0.5, 0.375, 0.5, 0.375, 0.75, 0.125, 0.75, 0.625, 0.5, 0.875, 0.5, 0.875, 0.75, 0.625, 0.75, 0.375, 0.0, 0.625, 0.0, 0.625, 0.25, 0.375, 0.25, 0.375, 0.25, 0.625, 0.25, 0.625, 0.5, 0.375, 0.5, 0.375, 0.5, 0.625, 0.5, 0.625, 0.75, 0.375, 0.75, 0.375, 0.75, 0.625, 0.75, 0.625, 1.0, 0.375, 1.0, 0.125, 0.5, 0.375, 0.5, 0.375, 0.75, 0.125, 0.75, 0.625, 0.5, 0.875, 0.5, 0.875, 0.75, 0.625, 0.75])
me_003.materials.append(mat_frame)
me_003.use_remesh_fix_poles = True
me_003.use_remesh_preserve_attributes = False
me_003.use_mirror_vertex_groups = False
me_003.update()
me_cube_002 = bpy.data.meshes.new('Cube.002')
me_cube_002.from_pydata([(6.0, 4.5, 0.05), (6.0, 4.5, -0.05), (6.0, -4.5, 0.05), (6.0, -4.5, -0.05), (-6.0, 4.5, 0.05), (-6.0, 4.5, -0.05), (-6.0, -4.5, 0.05), (-6.0, -4.5, -0.05)], [], [(0, 4, 6, 2), (3, 2, 6, 7), (7, 6, 4, 5), (5, 1, 3, 7), (1, 0, 2, 3), (5, 4, 0, 1)])
_uv = me_cube_002.uv_layers.new(name='UVMap')
_uv.uv.foreach_set('vector', [1.001, 1.0, -0.001232, 1.0, -0.001232, 0.0, 1.001, 0.0, 1.001, 0.0, 1.001, 1.0, -0.001232, 1.0, -0.001232, 0.0, -0.001232, 0.0, -0.001232, 1.0, 1.001, 1.0, 1.001, 0.0, -0.001232, 1.0, 1.001, 1.0, 1.001, 0.0, -0.001232, 0.0, 1.001, 0.0, 1.001, 1.0, -0.001232, 1.0, -0.001232, 0.0, -0.001232, 0.0, -0.001232, 1.0, 1.001, 1.0, 1.001, 0.0])
me_cube_002.materials.append(mat_w_base6)
me_cube_002.use_remesh_preserve_volume = False
me_cube_002.use_remesh_preserve_attributes = False
me_cube_002.use_mirror_vertex_groups = False
me_cube_002.update()
me_cube_003 = bpy.data.meshes.new('Cube.003')
me_cube_003.from_pydata([(6.0, 4.5, 0.05), (6.0, 4.5, -0.05), (6.0, -4.5, 0.05), (6.0, -4.5, -0.05), (-6.0, 4.5, 0.05), (-6.0, 4.5, -0.05), (-6.0, -4.5, 0.05), (-6.0, -4.5, -0.05)], [], [(0, 4, 6, 2), (3, 2, 6, 7), (7, 6, 4, 5), (5, 1, 3, 7), (1, 0, 2, 3), (5, 4, 0, 1)])
_uv = me_cube_003.uv_layers.new(name='UVMap')
_uv.uv.foreach_set('vector', [1.001, 1.0, -0.001232, 1.0, -0.001232, 0.0, 1.001, 0.0, 1.001, 0.0, 1.001, 1.0, -0.001232, 1.0, -0.001232, 0.0, -0.001232, 0.0, -0.001232, 1.0, 1.001, 1.0, 1.001, 0.0, -0.001232, 1.0, 1.001, 1.0, 1.001, 0.0, -0.001232, 0.0, 1.001, 0.0, 1.001, 1.0, -0.001232, 1.0, -0.001232, 0.0, -0.001232, 0.0, -0.001232, 1.0, 1.001, 1.0, 1.001, 0.0])
me_cube_003.materials.append(mat_w_base8)
me_cube_003.use_remesh_preserve_volume = False
me_cube_003.use_remesh_preserve_attributes = False
me_cube_003.use_mirror_vertex_groups = False
me_cube_003.update()
me_002 = bpy.data.meshes.new('平面.002')
me_002.from_pydata([(0.0, -1.5, -3.0), (0.0, 1.5, -3.0), (0.0, -1.5, 3.0), (0.0, 1.5, 3.0)], [], [(0, 1, 3, 2)])
_uv = me_002.uv_layers.new(name='UVマップ')
_uv.uv.foreach_set('vector', [0.0, 0.0, 1.0, 0.0, 1.0, 1.0, 0.0, 1.0])
me_002.materials.append(mat_s1)
me_002.use_remesh_fix_poles = True
me_002.use_remesh_preserve_attributes = False
me_002.use_mirror_vertex_groups = False
me_002.update()
me_003_1 = bpy.data.meshes.new('平面.003')
me_003_1.from_pydata([(0.0, -1.5, -3.0), (0.0, 1.5, -3.0), (0.0, -1.5, 3.0), (0.0, 1.5, 3.0)], [], [(0, 1, 3, 2)])
_uv = me_003_1.uv_layers.new(name='UVマップ')
_uv.uv.foreach_set('vector', [0.0, 0.0, 1.0, 0.0, 1.0, 1.0, 0.0, 1.0])
me_003_1.materials.append(mat_s2)
me_003_1.use_remesh_fix_poles = True
me_003_1.use_remesh_preserve_attributes = False
me_003_1.use_mirror_vertex_groups = False
me_003_1.update()
me_004 = bpy.data.meshes.new('平面.004')
me_004.from_pydata([(0.0, -1.5, -3.0), (0.0, 1.5, -3.0), (0.0, -1.5, 3.0), (0.0, 1.5, 3.0)], [], [(0, 1, 3, 2)])
_uv = me_004.uv_layers.new(name='UVマップ')
_uv.uv.foreach_set('vector', [0.0, 0.0, 1.0, 0.0, 1.0, 1.0, 0.0, 1.0])
me_004.materials.append(mat_s3)
me_004.use_remesh_fix_poles = True
me_004.use_remesh_preserve_attributes = False
me_004.use_mirror_vertex_groups = False
me_004.update()
me_005 = bpy.data.meshes.new('平面.005')
me_005.from_pydata([(0.0, -3.0, -3.0), (0.0, 3.0, -3.0), (0.0, -3.0, 3.0), (0.0, 3.0, 3.0)], [], [(0, 1, 3, 2)])
_uv = me_005.uv_layers.new(name='UVマップ')
_uv.uv.foreach_set('vector', [0.0, 0.0, 1.0, 0.0, 1.0, 1.0, 0.0, 1.0])
me_005.materials.append(mat_hu1)
me_005.use_remesh_fix_poles = True
me_005.use_remesh_preserve_attributes = False
me_005.use_mirror_vertex_groups = False
me_005.update()
me_006 = bpy.data.meshes.new('平面.006')
me_006.from_pydata([(0.0, -1.5, -3.0), (0.0, 1.5, -3.0), (0.0, -1.5, 3.0), (0.0, 1.5, 3.0)], [], [(0, 1, 3, 2)])
_uv = me_006.uv_layers.new(name='UVマップ')
_uv.uv.foreach_set('vector', [0.0, 0.0, 1.0, 0.0, 1.0, 1.0, 0.0, 1.0])
me_006.materials.append(mat_si2_001)
me_006.use_remesh_fix_poles = True
me_006.use_remesh_preserve_attributes = False
me_006.use_mirror_vertex_groups = False
me_006.update()
me_007 = bpy.data.meshes.new('平面.007')
me_007.from_pydata([(0.0, -1.5, -3.0), (0.0, 1.5, -3.0), (0.0, -1.5, 3.0), (0.0, 1.5, 3.0)], [], [(0, 1, 3, 2)])
_uv = me_007.uv_layers.new(name='UVマップ')
_uv.uv.foreach_set('vector', [0.0, 0.0, 1.0, 0.0, 1.0, 1.0, 0.0, 1.0])
me_007.materials.append(mat_si2)
me_007.use_remesh_fix_poles = True
me_007.use_remesh_preserve_attributes = False
me_007.use_mirror_vertex_groups = False
me_007.update()
me_008 = bpy.data.meshes.new('平面.008')
me_008.from_pydata([(0.0, -1.5, -3.0), (0.0, 1.5, -3.0), (0.0, -1.5, 3.0), (0.0, 1.5, 3.0)], [], [(0, 1, 3, 2)])
_uv = me_008.uv_layers.new(name='UVマップ')
_uv.uv.foreach_set('vector', [0.0, 0.0, 1.0, 0.0, 1.0, 1.0, 0.0, 1.0])
me_008.materials.append(mat_si3)
me_008.use_remesh_fix_poles = True
me_008.use_remesh_preserve_attributes = False
me_008.use_mirror_vertex_groups = False
me_008.update()
me_009 = bpy.data.meshes.new('平面.009')
me_009.from_pydata([(0.0, -1.5, -3.0), (0.0, 1.5, -3.0), (0.0, -1.5, 3.0), (0.0, 1.5, 3.0)], [], [(0, 1, 3, 2)])
_uv = me_009.uv_layers.new(name='UVマップ')
_uv.uv.foreach_set('vector', [0.0, 0.0, 1.0, 0.0, 1.0, 1.0, 0.0, 1.0])
me_009.materials.append(mat_si4)
me_009.use_remesh_fix_poles = True
me_009.use_remesh_preserve_attributes = False
me_009.use_mirror_vertex_groups = False
me_009.update()
me_010 = bpy.data.meshes.new('平面.010')
me_010.from_pydata([(0.0, -1.5, -3.0), (0.0, 1.5, -3.0), (0.0, -1.5, 3.0), (0.0, 1.5, 3.0)], [], [(0, 1, 3, 2)])
_uv = me_010.uv_layers.new(name='UVマップ')
_uv.uv.foreach_set('vector', [0.0, 0.0, 1.0, 0.0, 1.0, 1.0, 0.0, 1.0])
me_010.materials.append(mat_si5)
me_010.use_remesh_fix_poles = True
me_010.use_remesh_preserve_attributes = False
me_010.use_mirror_vertex_groups = False
me_010.update()
me_011 = bpy.data.meshes.new('平面.011')
me_011.from_pydata([(0.0, -1.5, -3.0), (0.0, 1.5, -3.0), (0.0, -1.5, 3.0), (0.0, 1.5, 3.0)], [], [(0, 1, 3, 2)])
_uv = me_011.uv_layers.new(name='UVマップ')
_uv.uv.foreach_set('vector', [0.0, 0.0, 1.0, 0.0, 1.0, 1.0, 0.0, 1.0])
me_011.materials.append(mat_si6)
me_011.use_remesh_fix_poles = True
me_011.use_remesh_preserve_attributes = False
me_011.use_mirror_vertex_groups = False
me_011.update()
me_012 = bpy.data.meshes.new('平面.012')
me_012.from_pydata([(-12.0, 5.245e-07, -6.0), (12.0, -5.245e-07, -6.0), (-12.0, 5.245e-07, 6.0), (12.0, -5.245e-07, 6.0)], [], [(0, 1, 3, 2)])
_uv = me_012.uv_layers.new(name='UVマップ')
_uv.uv.foreach_set('vector', [0.0, 0.0, 1.0, 0.0, 1.0, 1.0, 0.0, 1.0])
me_012.materials.append(mat_b01)
me_012.use_remesh_fix_poles = True
me_012.use_remesh_preserve_attributes = False
me_012.use_mirror_vertex_groups = False
me_012.update()
me_013 = bpy.data.meshes.new('平面.013')
me_013.from_pydata([(-12.0, 5.245e-07, -6.0), (12.0, -5.245e-07, -6.0), (-12.0, 5.245e-07, 6.0), (12.0, -5.245e-07, 6.0)], [], [(0, 1, 3, 2)])
_uv = me_013.uv_layers.new(name='UVマップ')
_uv.uv.foreach_set('vector', [0.0, 0.0, 1.0, 0.0, 1.0, 1.0, 0.0, 1.0])
me_013.materials.append(mat_b02)
me_013.use_remesh_fix_poles = True
me_013.use_remesh_preserve_attributes = False
me_013.use_mirror_vertex_groups = False
me_013.update()
me_004_1 = bpy.data.meshes.new('立方体.004')
me_004_1.from_pydata([(-100.0, -100.0, -30.0), (-100.0, -100.0, 30.0), (-100.0, 100.0, -30.0), (-100.0, 100.0, 30.0), (100.0, -100.0, -30.0), (100.0, -100.0, 30.0), (100.0, 100.0, -30.0), (100.0, 100.0, 30.0)], [], [(0, 1, 3, 2), (2, 3, 7, 6), (6, 7, 5, 4), (4, 5, 1, 0), (2, 6, 4, 0), (7, 3, 1, 5)])
_uv = me_004_1.uv_layers.new(name='UVマップ')
_uv.uv.foreach_set('vector', [0.375, 0.0, 0.625, 0.0, 0.625, 0.25, 0.375, 0.25, 0.375, 0.25, 0.625, 0.25, 0.625, 0.5, 0.375, 0.5, 0.375, 0.5, 0.625, 0.5, 0.625, 0.75, 0.375, 0.75, 0.375, 0.75, 0.625, 0.75, 0.625, 1.0, 0.375, 1.0, 0.125, 0.5, 0.375, 0.5, 0.375, 0.75, 0.125, 0.75, 0.625, 0.5, 0.875, 0.5, 0.875, 0.75, 0.625, 0.75])
me_004_1.materials.append(mat_mirror)
me_004_1.use_remesh_fix_poles = True
me_004_1.use_remesh_preserve_attributes = False
me_004_1.use_mirror_vertex_groups = False
me_004_1.update()
me_005_1 = bpy.data.meshes.new('立方体.005')
me_005_1.from_pydata([(-0.5, -0.5, -1.0), (-0.5, -0.5, 1.0), (-0.5, 0.5, -1.0), (-0.5, 0.5, 1.0), (0.5, -0.5, -1.0), (0.5, -0.5, 1.0), (0.5, 0.5, -1.0), (0.5, 0.5, 1.0)], [], [(0, 1, 3, 2), (2, 3, 7, 6), (6, 7, 5, 4), (4, 5, 1, 0), (2, 6, 4, 0), (7, 3, 1, 5)])
_uv = me_005_1.uv_layers.new(name='UVマップ')
_uv.uv.foreach_set('vector', [0.375, 0.0, 0.625, 0.0, 0.625, 0.25, 0.375, 0.25, 0.375, 0.25, 0.625, 0.25, 0.625, 0.5, 0.375, 0.5, 0.375, 0.5, 0.625, 0.5, 0.625, 0.75, 0.375, 0.75, 0.375, 0.75, 0.625, 0.75, 0.625, 1.0, 0.375, 1.0, 0.125, 0.5, 0.375, 0.5, 0.375, 0.75, 0.125, 0.75, 0.625, 0.5, 0.875, 0.5, 0.875, 0.75, 0.625, 0.75])
me_005_1.materials.append(mat_akaribody)
me_005_1.use_remesh_fix_poles = True
me_005_1.use_remesh_preserve_attributes = False
me_005_1.use_mirror_vertex_groups = False
me_005_1.update()
me_cube_004 = bpy.data.meshes.new('Cube.004')
me_cube_004.from_pydata([(6.0, 4.5, 0.05), (6.0, 4.5, -0.05), (6.0, -4.5, 0.05), (6.0, -4.5, -0.05), (-6.0, 4.5, 0.05), (-6.0, 4.5, -0.05), (-6.0, -4.5, 0.05), (-6.0, -4.5, -0.05)], [], [(0, 4, 6, 2), (3, 2, 6, 7), (7, 6, 4, 5), (5, 1, 3, 7), (1, 0, 2, 3), (5, 4, 0, 1)])
_uv = me_cube_004.uv_layers.new(name='UVMap')
_uv.uv.foreach_set('vector', [1.001, 1.0, -0.001232, 1.0, -0.001232, 0.0, 1.001, 0.0, 1.001, 0.0, 1.001, 1.0, -0.001232, 1.0, -0.001232, 0.0, -0.001232, 0.0, -0.001232, 1.0, 1.001, 1.0, 1.001, 0.0, -0.001232, 1.0, 1.001, 1.0, 1.001, 0.0, -0.001232, 0.0, 1.001, 0.0, 1.001, 1.0, -0.001232, 1.0, -0.001232, 0.0, -0.001232, 0.0, -0.001232, 1.0, 1.001, 1.0, 1.001, 0.0])
me_cube_004.materials.append(mat_t2)
me_cube_004.use_remesh_preserve_volume = False
me_cube_004.use_remesh_preserve_attributes = False
me_cube_004.use_mirror_vertex_groups = False
me_cube_004.update()
me_006_1 = bpy.data.meshes.new('立方体.006')
me_006_1.from_pydata([(-0.5, -0.5, -1.0), (-0.5, -0.5, 1.0), (-0.5, 0.5, -1.0), (-0.5, 0.5, 1.0), (0.5, -0.5, -1.0), (0.5, -0.5, 1.0), (0.5, 0.5, -1.0), (0.5, 0.5, 1.0)], [], [(0, 1, 3, 2), (2, 3, 7, 6), (6, 7, 5, 4), (4, 5, 1, 0), (2, 6, 4, 0), (7, 3, 1, 5)])
_uv = me_006_1.uv_layers.new(name='UVマップ')
_uv.uv.foreach_set('vector', [0.375, 0.0, 0.625, 0.0, 0.625, 0.25, 0.375, 0.25, 0.375, 0.25, 0.625, 0.25, 0.625, 0.5, 0.375, 0.5, 0.375, 0.5, 0.625, 0.5, 0.625, 0.75, 0.375, 0.75, 0.375, 0.75, 0.625, 0.75, 0.625, 1.0, 0.375, 1.0, 0.125, 0.5, 0.375, 0.5, 0.375, 0.75, 0.125, 0.75, 0.625, 0.5, 0.875, 0.5, 0.875, 0.75, 0.625, 0.75])
me_006_1.materials.append(mat_akaribody)
me_006_1.use_remesh_fix_poles = True
me_006_1.use_remesh_preserve_attributes = False
me_006_1.use_mirror_vertex_groups = False
me_006_1.update()
me_cube_005 = bpy.data.meshes.new('Cube.005')
me_cube_005.from_pydata([(6.0, 4.5, 0.05), (6.0, 4.5, -0.05), (6.0, -4.5, 0.05), (6.0, -4.5, -0.05), (-6.0, 4.5, 0.05), (-6.0, 4.5, -0.05), (-6.0, -4.5, 0.05), (-6.0, -4.5, -0.05)], [], [(0, 4, 6, 2), (3, 2, 6, 7), (7, 6, 4, 5), (5, 1, 3, 7), (1, 0, 2, 3), (5, 4, 0, 1)])
_uv = me_cube_005.uv_layers.new(name='UVMap')
_uv.uv.foreach_set('vector', [1.001, 1.0, -0.001232, 1.0, -0.001232, 0.0, 1.001, 0.0, 1.001, 0.0, 1.001, 1.0, -0.001232, 1.0, -0.001232, 0.0, -0.001232, 0.0, -0.001232, 1.0, 1.001, 1.0, 1.001, 0.0, -0.001232, 1.0, 1.001, 1.0, 1.001, 0.0, -0.001232, 0.0, 1.001, 0.0, 1.001, 1.0, -0.001232, 1.0, -0.001232, 0.0, -0.001232, 0.0, -0.001232, 1.0, 1.001, 1.0, 1.001, 0.0])
me_cube_005.materials.append(mat_w_base6)
me_cube_005.use_remesh_preserve_volume = False
me_cube_005.use_remesh_preserve_attributes = False
me_cube_005.use_mirror_vertex_groups = False
me_cube_005.update()
me_007_1 = bpy.data.meshes.new('立方体.007')
me_007_1.from_pydata([(-6.0, -4.6, -0.2), (-6.0, -4.6, 0.2), (-6.0, -4.4, -0.2), (-6.0, -4.4, 0.2), (6.0, -4.6, -0.2), (6.0, -4.6, 0.2), (6.0, -4.4, -0.2), (6.0, -4.4, 0.2), (-6.0, -1.6, -0.2), (-6.0, -1.6, 0.2), (-6.0, -1.4, -0.2), (-6.0, -1.4, 0.2), (6.0, -1.6, -0.2), (6.0, -1.6, 0.2), (6.0, -1.4, -0.2), (6.0, -1.4, 0.2), (-6.0, 1.4, -0.2), (-6.0, 1.4, 0.2), (-6.0, 1.6, -0.2), (-6.0, 1.6, 0.2), (6.0, 1.4, -0.2), (6.0, 1.4, 0.2), (6.0, 1.6, -0.2), (6.0, 1.6, 0.2), (-6.0, 4.4, -0.2), (-6.0, 4.4, 0.2), (-6.0, 4.6, -0.2), (-6.0, 4.6, 0.2), (6.0, 4.4, -0.2), (6.0, 4.4, 0.2), (6.0, 4.6, -0.2), (6.0, 4.6, 0.2), (-5.998, -4.5, -0.2), (-5.998, -4.5, 0.2), (-5.998, 4.5, -0.2), (-5.998, 4.5, 0.2), (-5.802, -4.5, -0.2), (-5.802, -4.5, 0.2), (-5.802, 4.5, -0.2), (-5.802, 4.5, 0.2), (-3.048, -4.5, -0.2), (-3.048, -4.5, 0.2), (-3.048, 4.5, -0.2), (-3.048, 4.5, 0.2), (-2.851, -4.5, -0.2), (-2.851, -4.5, 0.2), (-2.851, 4.5, -0.2), (-2.851, 4.5, 0.2), (-0.09672, -4.5, -0.2), (-0.09672, -4.5, 0.2), (-0.09672, 4.5, -0.2), (-0.09672, 4.5, 0.2), (0.1, -4.5, -0.2), (0.1, -4.5, 0.2), (0.1, 4.5, -0.2), (0.1, 4.5, 0.2), (2.854, -4.5, -0.2), (2.854, -4.5, 0.2), (2.854, 4.5, -0.2), (2.854, 4.5, 0.2), (3.051, -4.5, -0.2), (3.051, -4.5, 0.2), (3.051, 4.5, -0.2), (3.051, 4.5, 0.2), (5.805, -4.5, -0.2), (5.805, -4.5, 0.2), (5.805, 4.5, -0.2), (5.805, 4.5, 0.2), (6.002, -4.5, -0.2), (6.002, -4.5, 0.2), (6.002, 4.5, -0.2), (6.002, 4.5, 0.2)], [], [(0, 1, 3, 2), (2, 3, 7, 6), (6, 7, 5, 4), (4, 5, 1, 0), (2, 6, 4, 0), (7, 3, 1, 5), (8, 9, 11, 10), (10, 11, 15, 14), (14, 15, 13, 12), (12, 13, 9, 8), (10, 14, 12, 8), (15, 11, 9, 13), (16, 17, 19, 18), (18, 19, 23, 22), (22, 23, 21, 20), (20, 21, 17, 16), (18, 22, 20, 16), (23, 19, 17, 21), (24, 25, 27, 26), (26, 27, 31, 30), (30, 31, 29, 28), (28, 29, 25, 24), (26, 30, 28, 24), (31, 27, 25, 29), (32, 33, 35, 34), (34, 35, 39, 38), (38, 39, 37, 36), (36, 37, 33, 32), (34, 38, 36, 32), (39, 35, 33, 37), (40, 41, 43, 42), (42, 43, 47, 46), (46, 47, 45, 44), (44, 45, 41, 40), (42, 46, 44, 40), (47, 43, 41, 45), (48, 49, 51, 50), (50, 51, 55, 54), (54, 55, 53, 52), (52, 53, 49, 48), (50, 54, 52, 48), (55, 51, 49, 53), (56, 57, 59, 58), (58, 59, 63, 62), (62, 63, 61, 60), (60, 61, 57, 56), (58, 62, 60, 56), (63, 59, 57, 61), (64, 65, 67, 66), (66, 67, 71, 70), (70, 71, 69, 68), (68, 69, 65, 64), (66, 70, 68, 64), (71, 67, 65, 69)])
_uv = me_007_1.uv_layers.new(name='UVマップ')
_uv.uv.foreach_set('vector', [0.375, 0.0, 0.625, 0.0, 0.625, 0.25, 0.375, 0.25, 0.375, 0.25, 0.625, 0.25, 0.625, 0.5, 0.375, 0.5, 0.375, 0.5, 0.625, 0.5, 0.625, 0.75, 0.375, 0.75, 0.375, 0.75, 0.625, 0.75, 0.625, 1.0, 0.375, 1.0, 0.125, 0.5, 0.375, 0.5, 0.375, 0.75, 0.125, 0.75, 0.625, 0.5, 0.875, 0.5, 0.875, 0.75, 0.625, 0.75, 0.375, 0.0, 0.625, 0.0, 0.625, 0.25, 0.375, 0.25, 0.375, 0.25, 0.625, 0.25, 0.625, 0.5, 0.375, 0.5, 0.375, 0.5, 0.625, 0.5, 0.625, 0.75, 0.375, 0.75, 0.375, 0.75, 0.625, 0.75, 0.625, 1.0, 0.375, 1.0, 0.125, 0.5, 0.375, 0.5, 0.375, 0.75, 0.125, 0.75, 0.625, 0.5, 0.875, 0.5, 0.875, 0.75, 0.625, 0.75, 0.375, 0.0, 0.625, 0.0, 0.625, 0.25, 0.375, 0.25, 0.375, 0.25, 0.625, 0.25, 0.625, 0.5, 0.375, 0.5, 0.375, 0.5, 0.625, 0.5, 0.625, 0.75, 0.375, 0.75, 0.375, 0.75, 0.625, 0.75, 0.625, 1.0, 0.375, 1.0, 0.125, 0.5, 0.375, 0.5, 0.375, 0.75, 0.125, 0.75, 0.625, 0.5, 0.875, 0.5, 0.875, 0.75, 0.625, 0.75, 0.375, 0.0, 0.625, 0.0, 0.625, 0.25, 0.375, 0.25, 0.375, 0.25, 0.625, 0.25, 0.625, 0.5, 0.375, 0.5, 0.375, 0.5, 0.625, 0.5, 0.625, 0.75, 0.375, 0.75, 0.375, 0.75, 0.625, 0.75, 0.625, 1.0, 0.375, 1.0, 0.125, 0.5, 0.375, 0.5, 0.375, 0.75, 0.125, 0.75, 0.625, 0.5, 0.875, 0.5, 0.875, 0.75, 0.625, 0.75, 0.375, 0.0, 0.625, 0.0, 0.625, 0.25, 0.375, 0.25, 0.375, 0.25, 0.625, 0.25, 0.625, 0.5, 0.375, 0.5, 0.375, 0.5, 0.625, 0.5, 0.625, 0.75, 0.375, 0.75, 0.375, 0.75, 0.625, 0.75, 0.625, 1.0, 0.375, 1.0, 0.125, 0.5, 0.375, 0.5, 0.375, 0.75, 0.125, 0.75, 0.625, 0.5, 0.875, 0.5, 0.875, 0.75, 0.625, 0.75, 0.375, 0.0, 0.625, 0.0, 0.625, 0.25, 0.375, 0.25, 0.375, 0.25, 0.625, 0.25, 0.625, 0.5, 0.375, 0.5, 0.375, 0.5, 0.625, 0.5, 0.625, 0.75, 0.375, 0.75, 0.375, 0.75, 0.625, 0.75, 0.625, 1.0, 0.375, 1.0, 0.125, 0.5, 0.375, 0.5, 0.375, 0.75, 0.125, 0.75, 0.625, 0.5, 0.875, 0.5, 0.875, 0.75, 0.625, 0.75, 0.375, 0.0, 0.625, 0.0, 0.625, 0.25, 0.375, 0.25, 0.375, 0.25, 0.625, 0.25, 0.625, 0.5, 0.375, 0.5, 0.375, 0.5, 0.625, 0.5, 0.625, 0.75, 0.375, 0.75, 0.375, 0.75, 0.625, 0.75, 0.625, 1.0, 0.375, 1.0, 0.125, 0.5, 0.375, 0.5, 0.375, 0.75, 0.125, 0.75, 0.625, 0.5, 0.875, 0.5, 0.875, 0.75, 0.625, 0.75, 0.375, 0.0, 0.625, 0.0, 0.625, 0.25, 0.375, 0.25, 0.375, 0.25, 0.625, 0.25, 0.625, 0.5, 0.375, 0.5, 0.375, 0.5, 0.625, 0.5, 0.625, 0.75, 0.375, 0.75, 0.375, 0.75, 0.625, 0.75, 0.625, 1.0, 0.375, 1.0, 0.125, 0.5, 0.375, 0.5, 0.375, 0.75, 0.125, 0.75, 0.625, 0.5, 0.875, 0.5, 0.875, 0.75, 0.625, 0.75, 0.375, 0.0, 0.625, 0.0, 0.625, 0.25, 0.375, 0.25, 0.375, 0.25, 0.625, 0.25, 0.625, 0.5, 0.375, 0.5, 0.375, 0.5, 0.625, 0.5, 0.625, 0.75, 0.375, 0.75, 0.375, 0.75, 0.625, 0.75, 0.625, 1.0, 0.375, 1.0, 0.125, 0.5, 0.375, 0.5, 0.375, 0.75, 0.125, 0.75, 0.625, 0.5, 0.875, 0.5, 0.875, 0.75, 0.625, 0.75])
me_007_1.materials.append(mat_frame)
me_007_1.use_remesh_fix_poles = True
me_007_1.use_remesh_preserve_attributes = False
me_007_1.use_mirror_vertex_groups = False
me_007_1.update()

# ---- objects
ob_t6 = bpy.data.objects.new('T6', me_cube)
ob_light = bpy.data.objects.new('_Light', light_light)
ob_camera = bpy.data.objects.new('_Camera', cam_camera)
ob_t8 = bpy.data.objects.new('T8', me_cube_001)
ob_f6 = bpy.data.objects.new('F6', me_x)
ob_f8 = bpy.data.objects.new('F8', me_003)
ob_wf6 = bpy.data.objects.new('wf6', me_cube_002)
ob_wf8 = bpy.data.objects.new('wf8', me_cube_003)
ob_s1 = bpy.data.objects.new('S1', me_002)
ob_s2 = bpy.data.objects.new('S2', me_003_1)
ob_s3 = bpy.data.objects.new('S3', me_004)
ob_hu1 = bpy.data.objects.new('Hu1', me_005)
ob_si1 = bpy.data.objects.new('Si1', me_006)
ob_si2 = bpy.data.objects.new('Si2', me_007)
ob_si3 = bpy.data.objects.new('Si3', me_008)
ob_si1_001 = bpy.data.objects.new('Si1.001', me_009)
ob_si2_001 = bpy.data.objects.new('Si2.001', me_010)
ob_si3_001 = bpy.data.objects.new('Si3.001', me_011)
ob_b01 = bpy.data.objects.new('B01', me_012)
ob_b02 = bpy.data.objects.new('B02', me_013)
ob_mirror = bpy.data.objects.new('_mirror', me_004_1)
ob_x = bpy.data.objects.new('立方体', me_005_1)
ob_t6_001 = bpy.data.objects.new('T6.001', me_cube_004)
ob_001 = bpy.data.objects.new('立方体.001', me_006_1)
ob_wf6_001 = bpy.data.objects.new('wf6.001', me_cube_005)
ob_f6_001 = bpy.data.objects.new('F6.001', me_007_1)

# ---- transforms, parenting, visibility, modifiers, constraints
ob_t6.location = (-20.0, 0.0, 0.0)
ob_t6.lock_rotations_4d = False
ob_t6.empty_display_type = 'ARROWS'
ob_t6.lineart.crease_threshold = 0.0
ob_light.location = (4.076, 1.005, 5.904)
ob_light.rotation_euler = (0.6503, 0.05522, 1.866)
ob_light.lock_rotations_4d = False
ob_light.empty_display_type = 'ARROWS'
ob_light.color = (0.0, 0.0, 0.0, 0.0)
ob_light.lineart.crease_threshold = 0.0
ob_camera.location = (7.359, -6.926, 4.958)
ob_camera.rotation_euler = (1.109, 0.0, 0.8149)
ob_camera.lock_rotations_4d = False
ob_camera.empty_display_type = 'ARROWS'
ob_camera.color = (0.0, 0.0, 0.0, 0.0)
ob_camera.display_type = 'WIRE'
ob_camera.lineart.crease_threshold = 0.0
ob_t8.location = (-20.0, 12.0, 0.0)
ob_t8.scale = (1.0, 1.333, 1.0)
ob_t8.lock_rotations_4d = False
ob_t8.empty_display_type = 'ARROWS'
ob_t8.lineart.crease_threshold = 0.0
ob_f6.location = (-20.0, 0.0, 5.0)
ob_f6.lineart.crease_threshold = 0.0
ob_f8.location = (-20.0, 12.0, 2.0)
ob_f8.lineart.crease_threshold = 0.0
ob_wf6.location = (-20.0, 0.0, -2.0)
ob_wf6.lock_rotations_4d = False
ob_wf6.empty_display_type = 'ARROWS'
ob_wf6.lineart.crease_threshold = 0.0
ob_wf8.location = (-20.0, 12.0, -2.0)
ob_wf8.scale = (1.0, 1.333, 1.0)
ob_wf8.lock_rotations_4d = False
ob_wf8.empty_display_type = 'ARROWS'
ob_wf8.lineart.crease_threshold = 0.0
ob_s1.location = (-9.667, 26.67, 0.0)
ob_s1.rotation_euler = (0.0, -0.0, -1.571)
ob_s1.lineart.crease_threshold = 0.0
ob_s2.location = (-1.667, 26.67, 0.0)
ob_s2.rotation_euler = (0.0, -0.0, -1.571)
ob_s2.scale = (1.0, 3.0, 1.0)
ob_s2.lineart.crease_threshold = 0.0
ob_s3.location = (11.33, 26.67, 0.0)
ob_s3.rotation_euler = (0.0, -0.0, -1.571)
ob_s3.scale = (1.0, 4.0, 1.0)
ob_s3.lineart.crease_threshold = 0.0
ob_hu1.location = (0.0, 20.0, 0.0)
ob_hu1.rotation_euler = (0.0, -0.0, -1.571)
ob_hu1.lineart.crease_threshold = 0.0
ob_si1.location = (2.0, 15.0, -5.0)
ob_si1.rotation_euler = (-3.142, 3.821e-15, -1.571)
ob_si1.scale = (1.0, 1.5, 1.0)
ob_si1.lineart.crease_threshold = 0.0
ob_si2.location = (7.0, 15.0, -5.0)
ob_si2.rotation_euler = (-3.142, 3.821e-15, -1.571)
ob_si2.lineart.crease_threshold = 0.0
ob_si3.location = (-6.0, 15.0, -5.0)
ob_si3.rotation_euler = (-3.142, 3.821e-15, -1.571)
ob_si3.scale = (1.0, 2.0, 1.0)
ob_si3.lineart.crease_threshold = 0.0
ob_si1_001.location = (12.0, 12.0, -4.0)
ob_si1_001.rotation_euler = (-1.571, -4.371e-08, -1.571)
ob_si1_001.scale = (1.0, 1.5, 1.0)
ob_si1_001.lineart.crease_threshold = 0.0
ob_si2_001.location = (12.0, 12.0, 1.0)
ob_si2_001.rotation_euler = (-1.571, -4.371e-08, -1.571)
ob_si2_001.lineart.crease_threshold = 0.0
ob_si3_001.location = (12.0, 12.0, -12.0)
ob_si3_001.rotation_euler = (-1.571, -4.371e-08, -1.571)
ob_si3_001.scale = (1.0, 2.0, 1.0)
ob_si3_001.lineart.crease_threshold = 0.0
ob_b01.location = (0.0, 29.0, 0.0)
ob_b01.lineart.crease_threshold = 0.0
ob_b02.location = (-25.0, 29.0, 0.0)
ob_b02.lineart.crease_threshold = 0.0
ob_mirror.location = (0.0, 0.0, 0.0)
ob_mirror.lineart.crease_threshold = 0.0
ob_x.location = (-20.0, 0.0, 1.0)
ob_x.lineart.crease_threshold = 0.0
ob_t6_001.location = (-11.62, 3.553e-15, -4.975)
ob_t6_001.rotation_euler = (7.854, 4.371e-08, 1.571)
ob_t6_001.lock_rotations_4d = False
ob_t6_001.empty_display_type = 'ARROWS'
ob_t6_001.lineart.crease_threshold = 0.0
ob_001.location = (-10.62, -3.553e-15, -4.975)
ob_001.rotation_euler = (7.854, 4.371e-08, 1.571)
ob_001.lineart.crease_threshold = 0.0
ob_wf6_001.location = (-11.72, 0.0, -4.975)
ob_wf6_001.rotation_euler = (4.712, 4.371e-08, 1.571)
ob_wf6_001.lock_rotations_4d = False
ob_wf6_001.empty_display_type = 'ARROWS'
ob_wf6_001.lineart.crease_threshold = 0.0
ob_f6_001.location = (-8.025, 0.0, -4.975)
ob_f6_001.rotation_euler = (1.571, -4.371e-08, 1.571)
ob_f6_001.lineart.crease_threshold = 0.0

# ---- collection membership
col_collection.objects.link(ob_t6)
col_collection.objects.link(ob_light)
col_collection.objects.link(ob_camera)
col_collection.objects.link(ob_t8)
col_collection.objects.link(ob_f6)
col_collection.objects.link(ob_f8)
col_collection.objects.link(ob_wf6)
col_collection.objects.link(ob_wf8)
col_collection.objects.link(ob_s1)
col_collection.objects.link(ob_s2)
col_collection.objects.link(ob_s3)
col_collection.objects.link(ob_hu1)
col_collection.objects.link(ob_si1)
col_collection.objects.link(ob_si2)
col_collection.objects.link(ob_si3)
col_collection.objects.link(ob_si1_001)
col_collection.objects.link(ob_si2_001)
col_collection.objects.link(ob_si3_001)
col_collection.objects.link(ob_b01)
col_collection.objects.link(ob_b02)
col_collection.objects.link(ob_mirror)
col_collection.objects.link(ob_x)
col_collection.objects.link(ob_t6_001)
col_collection.objects.link(ob_001)
col_collection.objects.link(ob_wf6_001)
col_collection.objects.link(ob_f6_001)

# ---- scene / render settings (as saved in the file)
scene.camera = ob_camera
scene.frame_start = 1; scene.frame_end = 250; scene.frame_set(1)
scene.render.engine = 'CYCLES'
scene.render.resolution_percentage = 25
scene.cycles.use_denoising = False
scene.cycles.samples = 1024
scene.cycles.sampling_pattern = 'TABULATED_SOBOL'
scene.cycles.use_adaptive_sampling = False
scene.cycles.use_light_tree = False
scene.cycles.max_bounces = 256
scene.cycles.glossy_bounces = 256
scene.view_settings.view_transform = 'Filmic'
bpy.context.view_layer.update()
